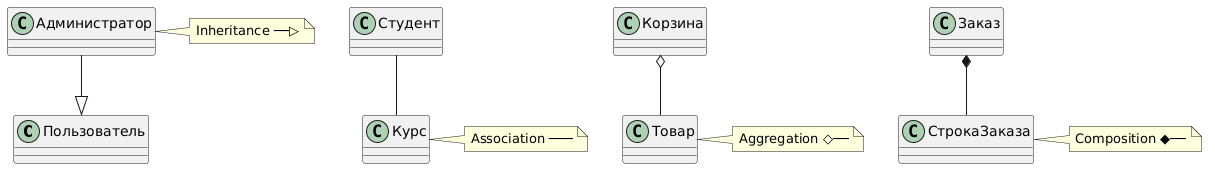

The diagram above was rendered by PlantUML. Its source (embedded in the PNG):
@startuml
skinparam backgroundColor #FFFFFF
skinparam shadowing false

class "Пользователь" as U
class "Администратор" as A
A --|> U

class "Студент" as S
class "Курс" as C
S -- C

class "Корзина" as B
class "Товар" as P
B o-- P

class "Заказ" as O
class "СтрокаЗаказа" as L
O *-- L

note right of A : Inheritance ──▷
note right of C : Association ───
note right of P : Aggregation ◇──
note right of L : Composition ◆──
@enduml